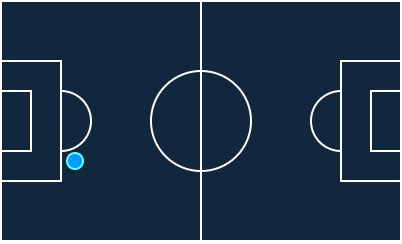

The diagram above was exported from draw.io. Its source (the exported page's mxGraphModel, read from the mxfile embedded in the PNG):
<mxGraphModel dx="824" dy="420" grid="1" gridSize="10" guides="1" tooltips="1" connect="1" arrows="1" fold="1" page="1" pageScale="1" pageWidth="850" pageHeight="1100" background="#ffffff" math="0" shadow="0">
  <root>
    <mxCell id="0" />
    <mxCell id="1" parent="0" />
    <mxCell id="M0rrCAPU3k2NqwKGhOPo-2" value="" style="rounded=0;whiteSpace=wrap;html=1;fillStyle=solid;fillColor=#11273e;strokeColor=#FFFFFF;" vertex="1" parent="1">
      <mxGeometry x="200" y="320" width="200" height="120" as="geometry" />
    </mxCell>
    <mxCell id="M0rrCAPU3k2NqwKGhOPo-5" value="" style="ellipse;whiteSpace=wrap;html=1;aspect=fixed;fillColor=#11273E;strokeColor=#FFFFFF;" vertex="1" parent="1">
      <mxGeometry x="275" y="355" width="50" height="50" as="geometry" />
    </mxCell>
    <mxCell id="M0rrCAPU3k2NqwKGhOPo-9" value="" style="ellipse;whiteSpace=wrap;html=1;aspect=fixed;fillColor=#11273E;strokeColor=#FFFFFF;" vertex="1" parent="1">
      <mxGeometry x="215" y="365" width="30" height="30" as="geometry" />
    </mxCell>
    <mxCell id="M0rrCAPU3k2NqwKGhOPo-8" value="" style="endArrow=none;html=1;rounded=0;entryX=0.5;entryY=0;entryDx=0;entryDy=0;exitX=0.5;exitY=1;exitDx=0;exitDy=0;strokeColor=#FFFFFF;" edge="1" parent="1" source="M0rrCAPU3k2NqwKGhOPo-2" target="M0rrCAPU3k2NqwKGhOPo-2">
      <mxGeometry width="50" height="50" relative="1" as="geometry">
        <mxPoint x="275" y="400" as="sourcePoint" />
        <mxPoint x="325" y="350" as="targetPoint" />
      </mxGeometry>
    </mxCell>
    <mxCell id="M0rrCAPU3k2NqwKGhOPo-10" value="" style="endArrow=none;html=1;rounded=0;exitX=0.5;exitY=1;exitDx=0;exitDy=0;entryX=0.5;entryY=0;entryDx=0;entryDy=0;" edge="1" parent="1" source="M0rrCAPU3k2NqwKGhOPo-9" target="M0rrCAPU3k2NqwKGhOPo-9">
      <mxGeometry width="50" height="50" relative="1" as="geometry">
        <mxPoint x="180" y="530" as="sourcePoint" />
        <mxPoint x="230" y="480" as="targetPoint" />
      </mxGeometry>
    </mxCell>
    <mxCell id="M0rrCAPU3k2NqwKGhOPo-11" value="" style="ellipse;whiteSpace=wrap;html=1;aspect=fixed;fillStyle=solid;fillColor=#11273E;strokeColor=#FFFFFF;" vertex="1" parent="1">
      <mxGeometry x="355" y="365" width="30" height="30" as="geometry" />
    </mxCell>
    <mxCell id="M0rrCAPU3k2NqwKGhOPo-4" value="" style="rounded=0;whiteSpace=wrap;html=1;fillStyle=solid;fillColor=#11273E;strokeColor=#FFFFFF;" vertex="1" parent="1">
      <mxGeometry x="370" y="350" width="30" height="60" as="geometry" />
    </mxCell>
    <mxCell id="M0rrCAPU3k2NqwKGhOPo-7" value="" style="rounded=0;whiteSpace=wrap;html=1;fillStyle=solid;fillColor=#11273E;strokeColor=#FFFFFF;" vertex="1" parent="1">
      <mxGeometry x="385" y="365" width="15" height="30" as="geometry" />
    </mxCell>
    <mxCell id="M0rrCAPU3k2NqwKGhOPo-3" value="" style="rounded=0;whiteSpace=wrap;html=1;fillStyle=solid;fillColor=#11273E;strokeColor=#FFFFFF;" vertex="1" parent="1">
      <mxGeometry x="200" y="350" width="30" height="60" as="geometry" />
    </mxCell>
    <mxCell id="M0rrCAPU3k2NqwKGhOPo-6" value="" style="rounded=0;whiteSpace=wrap;html=1;fillStyle=solid;fillColor=#11273E;strokeColor=#FFFFFF;" vertex="1" parent="1">
      <mxGeometry x="200" y="365" width="15" height="30" as="geometry" />
    </mxCell>
    <mxCell id="M0rrCAPU3k2NqwKGhOPo-12" value="" style="ellipse;whiteSpace=wrap;html=1;aspect=fixed;fillStyle=solid;fillColor=#009dff;strokeColor=#66FFFF;" vertex="1" parent="1">
      <mxGeometry x="233" y="396" width="8" height="8" as="geometry" />
    </mxCell>
  </root>
</mxGraphModel>